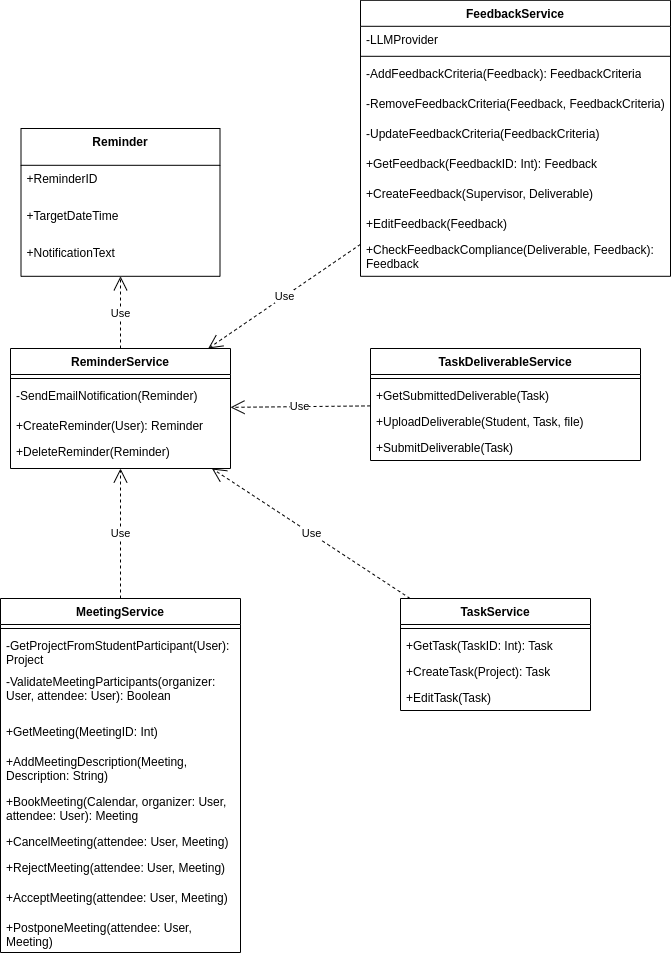

The diagram above was exported from draw.io. Its source (the exported page's mxGraphModel, read from the mxfile embedded in the PNG):
<mxGraphModel dx="2204" dy="3005" grid="1" gridSize="10" guides="1" tooltips="1" connect="1" arrows="1" fold="1" page="1" pageScale="1" pageWidth="850" pageHeight="1100" math="0" shadow="0">
  <root>
    <mxCell id="0" />
    <mxCell id="1" parent="0" />
    <mxCell id="OO5TiGTs0DRHU5MTwZrG-11" value="Reminder" style="swimlane;fontStyle=1;align=center;verticalAlign=top;childLayout=stackLayout;horizontal=1;startSize=36.8;horizontalStack=0;resizeParent=1;resizeParentMax=0;resizeLast=0;collapsible=0;marginBottom=0;" parent="1" vertex="1">
      <mxGeometry x="-719.5" y="-1160" width="199" height="147.8" as="geometry" />
    </mxCell>
    <mxCell id="OO5TiGTs0DRHU5MTwZrG-12" value="+ReminderID" style="text;strokeColor=none;fillColor=none;align=left;verticalAlign=top;spacingLeft=4;spacingRight=4;overflow=hidden;rotatable=0;points=[[0,0.5],[1,0.5]];portConstraint=eastwest;" parent="OO5TiGTs0DRHU5MTwZrG-11" vertex="1">
      <mxGeometry y="36.8" width="199" height="37" as="geometry" />
    </mxCell>
    <mxCell id="OO5TiGTs0DRHU5MTwZrG-13" value="+TargetDateTime" style="text;strokeColor=none;fillColor=none;align=left;verticalAlign=top;spacingLeft=4;spacingRight=4;overflow=hidden;rotatable=0;points=[[0,0.5],[1,0.5]];portConstraint=eastwest;" parent="OO5TiGTs0DRHU5MTwZrG-11" vertex="1">
      <mxGeometry y="73.8" width="199" height="37" as="geometry" />
    </mxCell>
    <mxCell id="OO5TiGTs0DRHU5MTwZrG-14" value="+NotificationText" style="text;strokeColor=none;fillColor=none;align=left;verticalAlign=top;spacingLeft=4;spacingRight=4;overflow=hidden;rotatable=0;points=[[0,0.5],[1,0.5]];portConstraint=eastwest;" parent="OO5TiGTs0DRHU5MTwZrG-11" vertex="1">
      <mxGeometry y="110.8" width="199" height="37" as="geometry" />
    </mxCell>
    <mxCell id="wf5Sm37YZ6X_TI-4fznI-11" value="ReminderService" style="swimlane;fontStyle=1;align=center;verticalAlign=top;childLayout=stackLayout;horizontal=1;startSize=26;horizontalStack=0;resizeParent=1;resizeParentMax=0;resizeLast=0;collapsible=1;marginBottom=0;whiteSpace=wrap;html=1;" parent="1" vertex="1">
      <mxGeometry x="-730" y="-940" width="220" height="120" as="geometry">
        <mxRectangle x="1200" y="-250.00000000000003" width="110" height="30" as="alternateBounds" />
      </mxGeometry>
    </mxCell>
    <mxCell id="wf5Sm37YZ6X_TI-4fznI-12" value="" style="line;strokeWidth=1;fillColor=none;align=left;verticalAlign=middle;spacingTop=-1;spacingLeft=3;spacingRight=3;rotatable=0;labelPosition=right;points=[];portConstraint=eastwest;strokeColor=inherit;" parent="wf5Sm37YZ6X_TI-4fznI-11" vertex="1">
      <mxGeometry y="26" width="220" height="8" as="geometry" />
    </mxCell>
    <mxCell id="wf5Sm37YZ6X_TI-4fznI-14" value="-SendEmailNotification(Reminder)" style="text;strokeColor=none;fillColor=none;align=left;verticalAlign=top;spacingLeft=4;spacingRight=4;overflow=hidden;rotatable=0;points=[[0,0.5],[1,0.5]];portConstraint=eastwest;whiteSpace=wrap;html=1;" parent="wf5Sm37YZ6X_TI-4fznI-11" vertex="1">
      <mxGeometry y="34" width="220" height="30" as="geometry" />
    </mxCell>
    <mxCell id="wf5Sm37YZ6X_TI-4fznI-13" value="+CreateReminder(User): Reminder" style="text;strokeColor=none;fillColor=none;align=left;verticalAlign=top;spacingLeft=4;spacingRight=4;overflow=hidden;rotatable=0;points=[[0,0.5],[1,0.5]];portConstraint=eastwest;whiteSpace=wrap;html=1;" parent="wf5Sm37YZ6X_TI-4fznI-11" vertex="1">
      <mxGeometry y="64" width="220" height="26" as="geometry" />
    </mxCell>
    <mxCell id="wf5Sm37YZ6X_TI-4fznI-15" value="+DeleteReminder(Reminder)" style="text;strokeColor=none;fillColor=none;align=left;verticalAlign=top;spacingLeft=4;spacingRight=4;overflow=hidden;rotatable=0;points=[[0,0.5],[1,0.5]];portConstraint=eastwest;whiteSpace=wrap;html=1;" parent="wf5Sm37YZ6X_TI-4fznI-11" vertex="1">
      <mxGeometry y="90" width="220" height="30" as="geometry" />
    </mxCell>
    <mxCell id="wf5Sm37YZ6X_TI-4fznI-17" value="Use" style="endArrow=open;endSize=12;dashed=1;html=1;rounded=0;" parent="1" source="wf5Sm37YZ6X_TI-4fznI-11" target="OO5TiGTs0DRHU5MTwZrG-11" edge="1">
      <mxGeometry width="160" relative="1" as="geometry">
        <mxPoint x="-563.75" y="-454" as="sourcePoint" />
        <mxPoint x="-563.75" y="-390" as="targetPoint" />
      </mxGeometry>
    </mxCell>
    <mxCell id="wf5Sm37YZ6X_TI-4fznI-19" value="MeetingService" style="swimlane;fontStyle=1;align=center;verticalAlign=top;childLayout=stackLayout;horizontal=1;startSize=26;horizontalStack=0;resizeParent=1;resizeParentMax=0;resizeLast=0;collapsible=1;marginBottom=0;whiteSpace=wrap;html=1;" parent="1" vertex="1">
      <mxGeometry x="-740" y="-690" width="240" height="354" as="geometry" />
    </mxCell>
    <mxCell id="wf5Sm37YZ6X_TI-4fznI-20" value="" style="line;strokeWidth=1;fillColor=none;align=left;verticalAlign=middle;spacingTop=-1;spacingLeft=3;spacingRight=3;rotatable=0;labelPosition=right;points=[];portConstraint=eastwest;strokeColor=inherit;" parent="wf5Sm37YZ6X_TI-4fznI-19" vertex="1">
      <mxGeometry y="26" width="240" height="8" as="geometry" />
    </mxCell>
    <mxCell id="yL0scFRCEj3ukHz55LHL-22" value="-GetProjectFromStudentParticipant(User): Project" style="text;strokeColor=none;fillColor=none;align=left;verticalAlign=top;spacingLeft=4;spacingRight=4;overflow=hidden;rotatable=0;points=[[0,0.5],[1,0.5]];portConstraint=eastwest;whiteSpace=wrap;html=1;" parent="wf5Sm37YZ6X_TI-4fznI-19" vertex="1">
      <mxGeometry y="34" width="240" height="36" as="geometry" />
    </mxCell>
    <mxCell id="yL0scFRCEj3ukHz55LHL-10" value="-ValidateMeetingParticipants(organizer: User, attendee: User): Boolean" style="text;strokeColor=none;fillColor=none;align=left;verticalAlign=top;spacingLeft=4;spacingRight=4;overflow=hidden;rotatable=0;points=[[0,0.5],[1,0.5]];portConstraint=eastwest;whiteSpace=wrap;html=1;" parent="wf5Sm37YZ6X_TI-4fznI-19" vertex="1">
      <mxGeometry y="70" width="240" height="50" as="geometry" />
    </mxCell>
    <mxCell id="0z7h_63PHrha87gyjYxu-6" value="+GetMeeting(MeetingID: Int)" style="text;strokeColor=none;fillColor=none;align=left;verticalAlign=top;spacingLeft=4;spacingRight=4;overflow=hidden;rotatable=0;points=[[0,0.5],[1,0.5]];portConstraint=eastwest;whiteSpace=wrap;html=1;" parent="wf5Sm37YZ6X_TI-4fznI-19" vertex="1">
      <mxGeometry y="120" width="240" height="30" as="geometry" />
    </mxCell>
    <mxCell id="6Blpq7UbKiBDaj8pOJSg-1" value="+AddMeetingDescription(Meeting, Description: String)" style="text;strokeColor=none;fillColor=none;align=left;verticalAlign=top;spacingLeft=4;spacingRight=4;overflow=hidden;rotatable=0;points=[[0,0.5],[1,0.5]];portConstraint=eastwest;whiteSpace=wrap;html=1;" parent="wf5Sm37YZ6X_TI-4fznI-19" vertex="1">
      <mxGeometry y="150" width="240" height="40" as="geometry" />
    </mxCell>
    <mxCell id="wf5Sm37YZ6X_TI-4fznI-21" value="+BookMeeting(Calendar, organizer: User, attendee: User): Meeting" style="text;strokeColor=none;fillColor=none;align=left;verticalAlign=top;spacingLeft=4;spacingRight=4;overflow=hidden;rotatable=0;points=[[0,0.5],[1,0.5]];portConstraint=eastwest;whiteSpace=wrap;html=1;" parent="wf5Sm37YZ6X_TI-4fznI-19" vertex="1">
      <mxGeometry y="190" width="240" height="40" as="geometry" />
    </mxCell>
    <mxCell id="wf5Sm37YZ6X_TI-4fznI-32" value="+CancelMeeting(attendee: User, Meeting)" style="text;strokeColor=none;fillColor=none;align=left;verticalAlign=top;spacingLeft=4;spacingRight=4;overflow=hidden;rotatable=0;points=[[0,0.5],[1,0.5]];portConstraint=eastwest;whiteSpace=wrap;html=1;" parent="wf5Sm37YZ6X_TI-4fznI-19" vertex="1">
      <mxGeometry y="230" width="240" height="26" as="geometry" />
    </mxCell>
    <mxCell id="wf5Sm37YZ6X_TI-4fznI-22" value="+RejectMeeting(attendee: User, Meeting)" style="text;strokeColor=none;fillColor=none;align=left;verticalAlign=top;spacingLeft=4;spacingRight=4;overflow=hidden;rotatable=0;points=[[0,0.5],[1,0.5]];portConstraint=eastwest;whiteSpace=wrap;html=1;" parent="wf5Sm37YZ6X_TI-4fznI-19" vertex="1">
      <mxGeometry y="256" width="240" height="30" as="geometry" />
    </mxCell>
    <mxCell id="wf5Sm37YZ6X_TI-4fznI-23" value="+AcceptMeeting(attendee: User, Meeting)" style="text;strokeColor=none;fillColor=none;align=left;verticalAlign=top;spacingLeft=4;spacingRight=4;overflow=hidden;rotatable=0;points=[[0,0.5],[1,0.5]];portConstraint=eastwest;whiteSpace=wrap;html=1;" parent="wf5Sm37YZ6X_TI-4fznI-19" vertex="1">
      <mxGeometry y="286" width="240" height="30" as="geometry" />
    </mxCell>
    <mxCell id="wf5Sm37YZ6X_TI-4fznI-24" value="+PostponeMeeting(attendee: User, Meeting)" style="text;strokeColor=none;fillColor=none;align=left;verticalAlign=top;spacingLeft=4;spacingRight=4;overflow=hidden;rotatable=0;points=[[0,0.5],[1,0.5]];portConstraint=eastwest;whiteSpace=wrap;html=1;" parent="wf5Sm37YZ6X_TI-4fznI-19" vertex="1">
      <mxGeometry y="316" width="240" height="38" as="geometry" />
    </mxCell>
    <mxCell id="wf5Sm37YZ6X_TI-4fznI-31" value="Use" style="endArrow=open;endSize=12;dashed=1;html=1;rounded=0;" parent="1" source="wf5Sm37YZ6X_TI-4fznI-19" target="wf5Sm37YZ6X_TI-4fznI-11" edge="1">
      <mxGeometry width="160" relative="1" as="geometry">
        <mxPoint x="-269" y="-459" as="sourcePoint" />
        <mxPoint x="-164" y="-430" as="targetPoint" />
      </mxGeometry>
    </mxCell>
    <mxCell id="9ZS6JqiDfMsgLcuVSabR-1" value="TaskService" style="swimlane;fontStyle=1;align=center;verticalAlign=top;childLayout=stackLayout;horizontal=1;startSize=26;horizontalStack=0;resizeParent=1;resizeParentMax=0;resizeLast=0;collapsible=1;marginBottom=0;whiteSpace=wrap;html=1;" vertex="1" parent="1">
      <mxGeometry x="-340" y="-690" width="190" height="112" as="geometry">
        <mxRectangle x="1200" y="-250.00000000000003" width="110" height="30" as="alternateBounds" />
      </mxGeometry>
    </mxCell>
    <mxCell id="9ZS6JqiDfMsgLcuVSabR-2" value="" style="line;strokeWidth=1;fillColor=none;align=left;verticalAlign=middle;spacingTop=-1;spacingLeft=3;spacingRight=3;rotatable=0;labelPosition=right;points=[];portConstraint=eastwest;strokeColor=inherit;" vertex="1" parent="9ZS6JqiDfMsgLcuVSabR-1">
      <mxGeometry y="26" width="190" height="8" as="geometry" />
    </mxCell>
    <mxCell id="9ZS6JqiDfMsgLcuVSabR-3" value="+GetTask(TaskID: Int): Task" style="text;strokeColor=none;fillColor=none;align=left;verticalAlign=top;spacingLeft=4;spacingRight=4;overflow=hidden;rotatable=0;points=[[0,0.5],[1,0.5]];portConstraint=eastwest;whiteSpace=wrap;html=1;" vertex="1" parent="9ZS6JqiDfMsgLcuVSabR-1">
      <mxGeometry y="34" width="190" height="26" as="geometry" />
    </mxCell>
    <mxCell id="9ZS6JqiDfMsgLcuVSabR-4" value="+CreateTask(Project): Task" style="text;strokeColor=none;fillColor=none;align=left;verticalAlign=top;spacingLeft=4;spacingRight=4;overflow=hidden;rotatable=0;points=[[0,0.5],[1,0.5]];portConstraint=eastwest;whiteSpace=wrap;html=1;" vertex="1" parent="9ZS6JqiDfMsgLcuVSabR-1">
      <mxGeometry y="60" width="190" height="26" as="geometry" />
    </mxCell>
    <mxCell id="9ZS6JqiDfMsgLcuVSabR-5" value="+EditTask(Task)&amp;nbsp;" style="text;strokeColor=none;fillColor=none;align=left;verticalAlign=top;spacingLeft=4;spacingRight=4;overflow=hidden;rotatable=0;points=[[0,0.5],[1,0.5]];portConstraint=eastwest;whiteSpace=wrap;html=1;" vertex="1" parent="9ZS6JqiDfMsgLcuVSabR-1">
      <mxGeometry y="86" width="190" height="26" as="geometry" />
    </mxCell>
    <mxCell id="9ZS6JqiDfMsgLcuVSabR-6" value="Use" style="endArrow=open;endSize=12;dashed=1;html=1;rounded=0;" edge="1" parent="1" source="9ZS6JqiDfMsgLcuVSabR-1" target="wf5Sm37YZ6X_TI-4fznI-11">
      <mxGeometry width="160" relative="1" as="geometry">
        <mxPoint x="-506" y="-680" as="sourcePoint" />
        <mxPoint x="-435" y="-800" as="targetPoint" />
      </mxGeometry>
    </mxCell>
    <mxCell id="9ZS6JqiDfMsgLcuVSabR-7" value="TaskDeliverableService" style="swimlane;fontStyle=1;align=center;verticalAlign=top;childLayout=stackLayout;horizontal=1;startSize=26;horizontalStack=0;resizeParent=1;resizeParentMax=0;resizeLast=0;collapsible=1;marginBottom=0;whiteSpace=wrap;html=1;" vertex="1" parent="1">
      <mxGeometry x="-370" y="-940" width="270" height="112" as="geometry">
        <mxRectangle x="1200" y="-250.00000000000003" width="110" height="30" as="alternateBounds" />
      </mxGeometry>
    </mxCell>
    <mxCell id="9ZS6JqiDfMsgLcuVSabR-8" value="" style="line;strokeWidth=1;fillColor=none;align=left;verticalAlign=middle;spacingTop=-1;spacingLeft=3;spacingRight=3;rotatable=0;labelPosition=right;points=[];portConstraint=eastwest;strokeColor=inherit;" vertex="1" parent="9ZS6JqiDfMsgLcuVSabR-7">
      <mxGeometry y="26" width="270" height="8" as="geometry" />
    </mxCell>
    <mxCell id="9ZS6JqiDfMsgLcuVSabR-9" value="+GetSubmittedDeliverable(Task)&amp;nbsp;" style="text;strokeColor=none;fillColor=none;align=left;verticalAlign=top;spacingLeft=4;spacingRight=4;overflow=hidden;rotatable=0;points=[[0,0.5],[1,0.5]];portConstraint=eastwest;whiteSpace=wrap;html=1;" vertex="1" parent="9ZS6JqiDfMsgLcuVSabR-7">
      <mxGeometry y="34" width="270" height="26" as="geometry" />
    </mxCell>
    <mxCell id="9ZS6JqiDfMsgLcuVSabR-10" value="+UploadDeliverable(Student, Task, file)&amp;nbsp;" style="text;strokeColor=none;fillColor=none;align=left;verticalAlign=top;spacingLeft=4;spacingRight=4;overflow=hidden;rotatable=0;points=[[0,0.5],[1,0.5]];portConstraint=eastwest;whiteSpace=wrap;html=1;" vertex="1" parent="9ZS6JqiDfMsgLcuVSabR-7">
      <mxGeometry y="60" width="270" height="26" as="geometry" />
    </mxCell>
    <mxCell id="9ZS6JqiDfMsgLcuVSabR-11" value="+SubmitDeliverable(Task)&amp;nbsp;" style="text;strokeColor=none;fillColor=none;align=left;verticalAlign=top;spacingLeft=4;spacingRight=4;overflow=hidden;rotatable=0;points=[[0,0.5],[1,0.5]];portConstraint=eastwest;whiteSpace=wrap;html=1;" vertex="1" parent="9ZS6JqiDfMsgLcuVSabR-7">
      <mxGeometry y="86" width="270" height="26" as="geometry" />
    </mxCell>
    <mxCell id="9ZS6JqiDfMsgLcuVSabR-12" value="Use" style="endArrow=open;endSize=12;dashed=1;html=1;rounded=0;" edge="1" parent="1" source="9ZS6JqiDfMsgLcuVSabR-7" target="wf5Sm37YZ6X_TI-4fznI-11">
      <mxGeometry width="160" relative="1" as="geometry">
        <mxPoint x="-350" y="-680" as="sourcePoint" />
        <mxPoint x="-383" y="-800" as="targetPoint" />
      </mxGeometry>
    </mxCell>
    <mxCell id="9ZS6JqiDfMsgLcuVSabR-13" value="FeedbackService" style="swimlane;fontStyle=1;align=center;verticalAlign=top;childLayout=stackLayout;horizontal=1;startSize=26;horizontalStack=0;resizeParent=1;resizeParentMax=0;resizeLast=0;collapsible=1;marginBottom=0;whiteSpace=wrap;html=1;" vertex="1" parent="1">
      <mxGeometry x="-380" y="-1288.2" width="310" height="276" as="geometry">
        <mxRectangle x="1200" y="-250.00000000000003" width="110" height="30" as="alternateBounds" />
      </mxGeometry>
    </mxCell>
    <mxCell id="9ZS6JqiDfMsgLcuVSabR-14" value="-LLMProvider" style="text;strokeColor=none;fillColor=none;align=left;verticalAlign=top;spacingLeft=4;spacingRight=4;overflow=hidden;rotatable=0;points=[[0,0.5],[1,0.5]];portConstraint=eastwest;whiteSpace=wrap;html=1;" vertex="1" parent="9ZS6JqiDfMsgLcuVSabR-13">
      <mxGeometry y="26" width="310" height="26" as="geometry" />
    </mxCell>
    <mxCell id="9ZS6JqiDfMsgLcuVSabR-15" value="" style="line;strokeWidth=1;fillColor=none;align=left;verticalAlign=middle;spacingTop=-1;spacingLeft=3;spacingRight=3;rotatable=0;labelPosition=right;points=[];portConstraint=eastwest;strokeColor=inherit;" vertex="1" parent="9ZS6JqiDfMsgLcuVSabR-13">
      <mxGeometry y="52" width="310" height="8" as="geometry" />
    </mxCell>
    <mxCell id="9ZS6JqiDfMsgLcuVSabR-16" value="-AddFeedbackCriteria(Feedback): FeedbackCriteria" style="text;strokeColor=none;fillColor=none;align=left;verticalAlign=top;spacingLeft=4;spacingRight=4;overflow=hidden;rotatable=0;points=[[0,0.5],[1,0.5]];portConstraint=eastwest;whiteSpace=wrap;html=1;" vertex="1" parent="9ZS6JqiDfMsgLcuVSabR-13">
      <mxGeometry y="60" width="310" height="30" as="geometry" />
    </mxCell>
    <mxCell id="9ZS6JqiDfMsgLcuVSabR-17" value="-RemoveFeedbackCriteria(Feedback, FeedbackCriteria)" style="text;strokeColor=none;fillColor=none;align=left;verticalAlign=top;spacingLeft=4;spacingRight=4;overflow=hidden;rotatable=0;points=[[0,0.5],[1,0.5]];portConstraint=eastwest;whiteSpace=wrap;html=1;" vertex="1" parent="9ZS6JqiDfMsgLcuVSabR-13">
      <mxGeometry y="90" width="310" height="30" as="geometry" />
    </mxCell>
    <mxCell id="9ZS6JqiDfMsgLcuVSabR-18" value="-UpdateFeedbackCriteria(FeedbackCriteria)" style="text;strokeColor=none;fillColor=none;align=left;verticalAlign=top;spacingLeft=4;spacingRight=4;overflow=hidden;rotatable=0;points=[[0,0.5],[1,0.5]];portConstraint=eastwest;whiteSpace=wrap;html=1;" vertex="1" parent="9ZS6JqiDfMsgLcuVSabR-13">
      <mxGeometry y="120" width="310" height="30" as="geometry" />
    </mxCell>
    <mxCell id="9ZS6JqiDfMsgLcuVSabR-19" value="+GetFeedback(FeedbackID: Int): Feedback&amp;nbsp;" style="text;strokeColor=none;fillColor=none;align=left;verticalAlign=top;spacingLeft=4;spacingRight=4;overflow=hidden;rotatable=0;points=[[0,0.5],[1,0.5]];portConstraint=eastwest;whiteSpace=wrap;html=1;" vertex="1" parent="9ZS6JqiDfMsgLcuVSabR-13">
      <mxGeometry y="150" width="310" height="30" as="geometry" />
    </mxCell>
    <mxCell id="9ZS6JqiDfMsgLcuVSabR-20" value="+CreateFeedback(Supervisor, Deliverable)&amp;nbsp;" style="text;strokeColor=none;fillColor=none;align=left;verticalAlign=top;spacingLeft=4;spacingRight=4;overflow=hidden;rotatable=0;points=[[0,0.5],[1,0.5]];portConstraint=eastwest;whiteSpace=wrap;html=1;" vertex="1" parent="9ZS6JqiDfMsgLcuVSabR-13">
      <mxGeometry y="180" width="310" height="30" as="geometry" />
    </mxCell>
    <mxCell id="9ZS6JqiDfMsgLcuVSabR-21" value="+EditFeedback(Feedback)" style="text;strokeColor=none;fillColor=none;align=left;verticalAlign=top;spacingLeft=4;spacingRight=4;overflow=hidden;rotatable=0;points=[[0,0.5],[1,0.5]];portConstraint=eastwest;whiteSpace=wrap;html=1;" vertex="1" parent="9ZS6JqiDfMsgLcuVSabR-13">
      <mxGeometry y="210" width="310" height="26" as="geometry" />
    </mxCell>
    <mxCell id="9ZS6JqiDfMsgLcuVSabR-22" value="+CheckFeedbackCompliance(Deliverable, Feedback): Feedback" style="text;strokeColor=none;fillColor=none;align=left;verticalAlign=top;spacingLeft=4;spacingRight=4;overflow=hidden;rotatable=0;points=[[0,0.5],[1,0.5]];portConstraint=eastwest;whiteSpace=wrap;html=1;" vertex="1" parent="9ZS6JqiDfMsgLcuVSabR-13">
      <mxGeometry y="236" width="310" height="40" as="geometry" />
    </mxCell>
    <mxCell id="9ZS6JqiDfMsgLcuVSabR-23" value="Use" style="endArrow=open;endSize=12;dashed=1;html=1;rounded=0;" edge="1" parent="1" source="9ZS6JqiDfMsgLcuVSabR-13" target="wf5Sm37YZ6X_TI-4fznI-11">
      <mxGeometry width="160" relative="1" as="geometry">
        <mxPoint x="-360" y="-873" as="sourcePoint" />
        <mxPoint x="-500" y="-871" as="targetPoint" />
      </mxGeometry>
    </mxCell>
  </root>
</mxGraphModel>